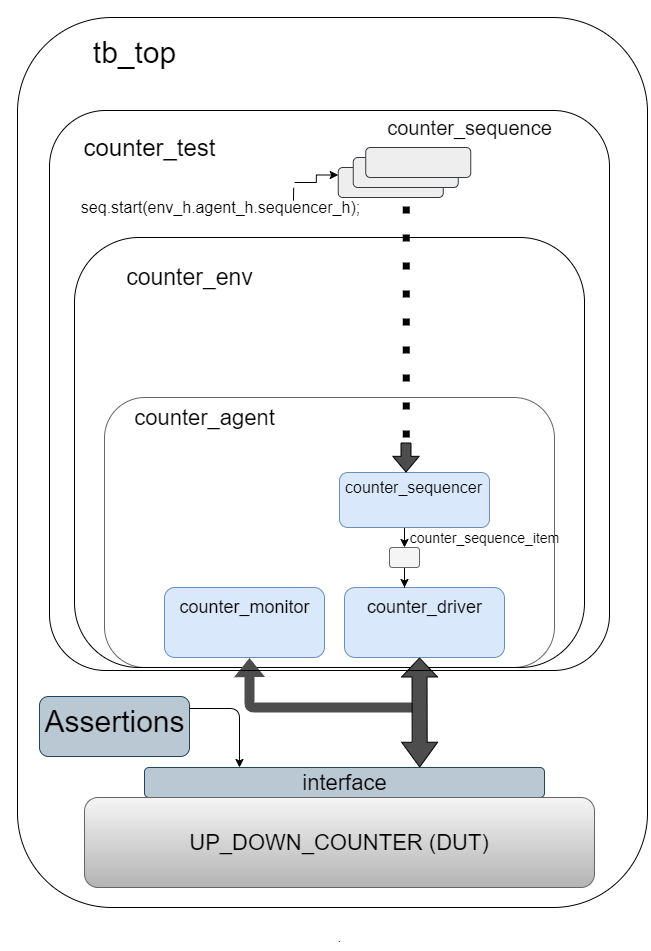

The diagram above was exported from draw.io. Its source (the exported page's mxGraphModel, read from the mxfile embedded in the PNG):
<mxGraphModel dx="2270" dy="1923" grid="1" gridSize="10" guides="1" tooltips="1" connect="1" arrows="1" fold="1" page="1" pageScale="1" pageWidth="850" pageHeight="1100" math="0" shadow="0">
  <root>
    <mxCell id="0" />
    <mxCell id="1" parent="0" />
    <mxCell id="_zTxgqVAv7bLmXHR3wC0-12" style="edgeStyle=orthogonalEdgeStyle;rounded=0;orthogonalLoop=1;jettySize=auto;html=1;exitX=0.5;exitY=1;exitDx=0;exitDy=0;entryX=0.5;entryY=0;entryDx=0;entryDy=0;" parent="1" source="_zTxgqVAv7bLmXHR3wC0-1" target="_zTxgqVAv7bLmXHR3wC0-11" edge="1">
      <mxGeometry relative="1" as="geometry" />
    </mxCell>
    <mxCell id="_zTxgqVAv7bLmXHR3wC0-1" value="" style="rounded=1;whiteSpace=wrap;html=1;fillColor=#dae8fc;strokeColor=#6c8ebf;" parent="1" vertex="1">
      <mxGeometry x="310" y="446" width="150" height="55" as="geometry" />
    </mxCell>
    <mxCell id="_zTxgqVAv7bLmXHR3wC0-5" value="&lt;font style=&quot;font-size: 16px&quot;&gt;counter_sequencer&lt;/font&gt;" style="text;html=1;align=center;verticalAlign=middle;resizable=0;points=[];autosize=1;" parent="1" vertex="1">
      <mxGeometry x="309" y="451" width="150" height="20" as="geometry" />
    </mxCell>
    <mxCell id="_zTxgqVAv7bLmXHR3wC0-6" value="" style="rounded=1;whiteSpace=wrap;html=1;fillColor=#dae8fc;strokeColor=#6c8ebf;" parent="1" vertex="1">
      <mxGeometry x="315" y="561" width="160" height="70" as="geometry" />
    </mxCell>
    <mxCell id="_zTxgqVAv7bLmXHR3wC0-7" value="&lt;font style=&quot;font-size: 18px&quot;&gt;counter_driver&lt;/font&gt;" style="text;html=1;align=center;verticalAlign=middle;resizable=0;points=[];autosize=1;" parent="1" vertex="1">
      <mxGeometry x="330" y="571" width="130" height="20" as="geometry" />
    </mxCell>
    <mxCell id="_zTxgqVAv7bLmXHR3wC0-8" value="" style="rounded=1;whiteSpace=wrap;html=1;fillColor=#dae8fc;strokeColor=#6c8ebf;" parent="1" vertex="1">
      <mxGeometry x="135" y="561" width="160" height="70" as="geometry" />
    </mxCell>
    <mxCell id="_zTxgqVAv7bLmXHR3wC0-9" value="&lt;font style=&quot;font-size: 18px&quot;&gt;counter_monitor&lt;/font&gt;" style="text;html=1;align=center;verticalAlign=middle;resizable=0;points=[];autosize=1;" parent="1" vertex="1">
      <mxGeometry x="140" y="571" width="150" height="20" as="geometry" />
    </mxCell>
    <mxCell id="_zTxgqVAv7bLmXHR3wC0-15" style="edgeStyle=orthogonalEdgeStyle;rounded=0;orthogonalLoop=1;jettySize=auto;html=1;entryX=0.375;entryY=0;entryDx=0;entryDy=0;entryPerimeter=0;" parent="1" source="_zTxgqVAv7bLmXHR3wC0-11" target="_zTxgqVAv7bLmXHR3wC0-6" edge="1">
      <mxGeometry relative="1" as="geometry" />
    </mxCell>
    <mxCell id="_zTxgqVAv7bLmXHR3wC0-11" value="" style="rounded=1;whiteSpace=wrap;html=1;fillColor=#f5f5f5;strokeColor=#666666;fontColor=#333333;" parent="1" vertex="1">
      <mxGeometry x="360" y="521" width="30" height="20" as="geometry" />
    </mxCell>
    <mxCell id="_zTxgqVAv7bLmXHR3wC0-16" value="&lt;font style=&quot;font-size: 14px&quot;&gt;counter_sequence_item&lt;/font&gt;" style="text;html=1;align=center;verticalAlign=middle;resizable=0;points=[];autosize=1;" parent="1" vertex="1">
      <mxGeometry x="375" y="501" width="160" height="20" as="geometry" />
    </mxCell>
    <mxCell id="_zTxgqVAv7bLmXHR3wC0-21" value="" style="rounded=1;whiteSpace=wrap;html=1;fillColor=none;strokeColor=none;" parent="1" vertex="1">
      <mxGeometry x="240" y="31" width="120" height="60" as="geometry" />
    </mxCell>
    <mxCell id="_zTxgqVAv7bLmXHR3wC0-22" value="" style="rounded=1;whiteSpace=wrap;html=1;gradientColor=#b3b3b3;strokeColor=#666666;fillColor=none;" parent="1" vertex="1">
      <mxGeometry x="75" y="371" width="450" height="270" as="geometry" />
    </mxCell>
    <mxCell id="_zTxgqVAv7bLmXHR3wC0-23" value="&lt;font style=&quot;font-size: 22px&quot;&gt;counter_agent&lt;/font&gt;" style="text;html=1;align=center;verticalAlign=middle;resizable=0;points=[];autosize=1;" parent="1" vertex="1">
      <mxGeometry x="95" y="381" width="160" height="20" as="geometry" />
    </mxCell>
    <mxCell id="_zTxgqVAv7bLmXHR3wC0-33" value="" style="rounded=1;whiteSpace=wrap;html=1;fillColor=none;" parent="1" vertex="1">
      <mxGeometry x="45" y="211" width="510" height="430" as="geometry" />
    </mxCell>
    <mxCell id="_zTxgqVAv7bLmXHR3wC0-34" value="&lt;font style=&quot;font-size: 23px&quot;&gt;counter_env&lt;/font&gt;" style="text;html=1;align=center;verticalAlign=middle;resizable=0;points=[];autosize=1;" parent="1" vertex="1">
      <mxGeometry x="90" y="241" width="140" height="20" as="geometry" />
    </mxCell>
    <mxCell id="_zTxgqVAv7bLmXHR3wC0-37" value="" style="rounded=1;whiteSpace=wrap;html=1;fillColor=#eeeeee;strokeColor=#36393d;" parent="1" vertex="1">
      <mxGeometry x="308.75" y="141" width="105" height="30" as="geometry" />
    </mxCell>
    <mxCell id="_zTxgqVAv7bLmXHR3wC0-38" value="" style="rounded=1;whiteSpace=wrap;html=1;fillColor=#eeeeee;strokeColor=#36393d;" parent="1" vertex="1">
      <mxGeometry x="323.75" y="131" width="105" height="30" as="geometry" />
    </mxCell>
    <mxCell id="_zTxgqVAv7bLmXHR3wC0-39" value="" style="rounded=1;whiteSpace=wrap;html=1;fillColor=#eeeeee;strokeColor=#36393d;" parent="1" vertex="1">
      <mxGeometry x="336.25" y="121" width="105" height="30" as="geometry" />
    </mxCell>
    <mxCell id="_zTxgqVAv7bLmXHR3wC0-40" value="&lt;font style=&quot;font-size: 20px&quot;&gt;counter_sequence&lt;/font&gt;" style="text;html=1;align=center;verticalAlign=middle;resizable=0;points=[];autosize=1;" parent="1" vertex="1">
      <mxGeometry x="350" y="91" width="180" height="20" as="geometry" />
    </mxCell>
    <mxCell id="_zTxgqVAv7bLmXHR3wC0-42" style="edgeStyle=orthogonalEdgeStyle;rounded=0;orthogonalLoop=1;jettySize=auto;html=1;entryX=0;entryY=0.25;entryDx=0;entryDy=0;" parent="1" target="_zTxgqVAv7bLmXHR3wC0-37" edge="1">
      <mxGeometry relative="1" as="geometry">
        <mxPoint x="265" y="156" as="sourcePoint" />
      </mxGeometry>
    </mxCell>
    <mxCell id="_zTxgqVAv7bLmXHR3wC0-41" value="&lt;font style=&quot;font-size: 16px&quot;&gt;seq.start(env_h.agent_h.sequencer_h);&lt;/font&gt;" style="text;html=1;align=center;verticalAlign=middle;resizable=0;points=[];autosize=1;" parent="1" vertex="1">
      <mxGeometry x="46.25" y="171" width="290" height="20" as="geometry" />
    </mxCell>
    <mxCell id="_zTxgqVAv7bLmXHR3wC0-44" value="" style="shape=flexArrow;endArrow=classic;html=1;endWidth=15.333333333333334;endSize=4.89;fillColor=#4D4D4D;" parent="1" edge="1">
      <mxGeometry width="50" height="50" relative="1" as="geometry">
        <mxPoint x="376.5" y="416" as="sourcePoint" />
        <mxPoint x="376.5" y="446" as="targetPoint" />
      </mxGeometry>
    </mxCell>
    <mxCell id="_zTxgqVAv7bLmXHR3wC0-45" value="" style="rounded=1;whiteSpace=wrap;html=1;fillColor=#bac8d3;strokeColor=#23445d;" parent="1" vertex="1">
      <mxGeometry x="115" y="741" width="400" height="30" as="geometry" />
    </mxCell>
    <mxCell id="_zTxgqVAv7bLmXHR3wC0-46" value="&lt;font style=&quot;font-size: 22px&quot;&gt;interface&lt;/font&gt;" style="text;html=1;align=center;verticalAlign=middle;resizable=0;points=[];autosize=1;" parent="1" vertex="1">
      <mxGeometry x="265" y="746" width="100" height="20" as="geometry" />
    </mxCell>
    <mxCell id="_zTxgqVAv7bLmXHR3wC0-47" value="" style="shape=flexArrow;endArrow=classic;html=1;fillColor=#4D4D4D;strokeColor=none;entryX=0.357;entryY=0.977;entryDx=0;entryDy=0;entryPerimeter=0;" parent="1" target="Y-LPYW2SQROk9tkXFU0W-2" edge="1">
      <mxGeometry width="50" height="50" relative="1" as="geometry">
        <mxPoint x="385" y="681" as="sourcePoint" />
        <mxPoint x="220" y="641" as="targetPoint" />
        <Array as="points">
          <mxPoint x="220" y="681" />
        </Array>
      </mxGeometry>
    </mxCell>
    <mxCell id="_zTxgqVAv7bLmXHR3wC0-48" value="" style="shape=flexArrow;endArrow=classic;startArrow=classic;html=1;strokeColor=#000000;fillColor=#4D4D4D;width=15;startSize=7.92;endSize=6;exitX=0.688;exitY=0;exitDx=0;exitDy=0;exitPerimeter=0;" parent="1" source="_zTxgqVAv7bLmXHR3wC0-45" edge="1">
      <mxGeometry width="50" height="50" relative="1" as="geometry">
        <mxPoint x="390.5" y="731" as="sourcePoint" />
        <mxPoint x="390" y="631" as="targetPoint" />
      </mxGeometry>
    </mxCell>
    <mxCell id="_zTxgqVAv7bLmXHR3wC0-49" value="&lt;font style=&quot;font-size: 22px&quot;&gt;UP_DOWN_COUNTER (DUT)&lt;/font&gt;" style="rounded=1;whiteSpace=wrap;html=1;gradientColor=#b3b3b3;fillColor=#f5f5f5;strokeColor=#666666;" parent="1" vertex="1">
      <mxGeometry x="55" y="771" width="510" height="90" as="geometry" />
    </mxCell>
    <mxCell id="_zTxgqVAv7bLmXHR3wC0-50" value="" style="rounded=1;whiteSpace=wrap;html=1;fillColor=none;" parent="1" vertex="1">
      <mxGeometry x="-12" y="-9" width="630" height="890" as="geometry" />
    </mxCell>
    <mxCell id="_zTxgqVAv7bLmXHR3wC0-51" value="&lt;font style=&quot;font-size: 30px&quot;&gt;tb_top&lt;/font&gt;" style="text;html=1;align=center;verticalAlign=middle;resizable=0;points=[];autosize=1;" parent="1" vertex="1">
      <mxGeometry x="55" y="11" width="100" height="30" as="geometry" />
    </mxCell>
    <mxCell id="_zTxgqVAv7bLmXHR3wC0-53" value="." style="text;html=1;align=center;verticalAlign=middle;resizable=0;points=[];autosize=1;" parent="1" vertex="1">
      <mxGeometry x="300" y="901" width="20" height="20" as="geometry" />
    </mxCell>
    <mxCell id="Y-LPYW2SQROk9tkXFU0W-2" value="" style="rounded=1;whiteSpace=wrap;html=1;fillColor=none;arcSize=10;" parent="1" vertex="1">
      <mxGeometry x="20" y="84" width="560" height="560" as="geometry" />
    </mxCell>
    <mxCell id="Y-LPYW2SQROk9tkXFU0W-3" value="&lt;font style=&quot;font-size: 24px&quot;&gt;counter_test&lt;/font&gt;" style="text;html=1;align=center;verticalAlign=middle;resizable=0;points=[];autosize=1;" parent="1" vertex="1">
      <mxGeometry x="45" y="111" width="150" height="20" as="geometry" />
    </mxCell>
    <mxCell id="Y-LPYW2SQROk9tkXFU0W-4" value="" style="endArrow=none;dashed=1;html=1;dashPattern=1 3;strokeWidth=7;entryX=0.614;entryY=0.179;entryDx=0;entryDy=0;entryPerimeter=0;jumpSize=12;endSize=6;" parent="1" edge="1">
      <mxGeometry width="50" height="50" relative="1" as="geometry">
        <mxPoint x="376.75" y="411" as="sourcePoint" />
        <mxPoint x="376.84000000000015" y="171.24" as="targetPoint" />
      </mxGeometry>
    </mxCell>
    <mxCell id="1eKQBeaPqPcoeWwIOURg-1" value="" style="endArrow=none;html=1;entryX=0.391;entryY=0.161;entryDx=0;entryDy=0;entryPerimeter=0;exitX=0.436;exitY=0.138;exitDx=0;exitDy=0;exitPerimeter=0;" parent="1" edge="1" source="Y-LPYW2SQROk9tkXFU0W-2">
      <mxGeometry width="50" height="50" relative="1" as="geometry">
        <mxPoint x="290" y="175" as="sourcePoint" />
        <mxPoint x="263.96000000000004" y="174.16000000000008" as="targetPoint" />
      </mxGeometry>
    </mxCell>
    <mxCell id="XFfw9NPZW41PT0jvy8b--2" value="" style="rounded=1;whiteSpace=wrap;html=1;fillColor=#bac8d3;strokeColor=#23445d;" vertex="1" parent="1">
      <mxGeometry x="10" y="670" width="150" height="60" as="geometry" />
    </mxCell>
    <mxCell id="XFfw9NPZW41PT0jvy8b--5" value="&lt;font style=&quot;font-size: 30px&quot;&gt;Assertions&lt;/font&gt;" style="text;html=1;align=center;verticalAlign=middle;resizable=0;points=[];autosize=1;" vertex="1" parent="1">
      <mxGeometry x="5" y="680" width="160" height="30" as="geometry" />
    </mxCell>
    <mxCell id="XFfw9NPZW41PT0jvy8b--6" value="" style="endArrow=classic;html=1;" edge="1" parent="1">
      <mxGeometry width="50" height="50" relative="1" as="geometry">
        <mxPoint x="160" y="682" as="sourcePoint" />
        <mxPoint x="210" y="741" as="targetPoint" />
        <Array as="points">
          <mxPoint x="210" y="682" />
        </Array>
      </mxGeometry>
    </mxCell>
  </root>
</mxGraphModel>